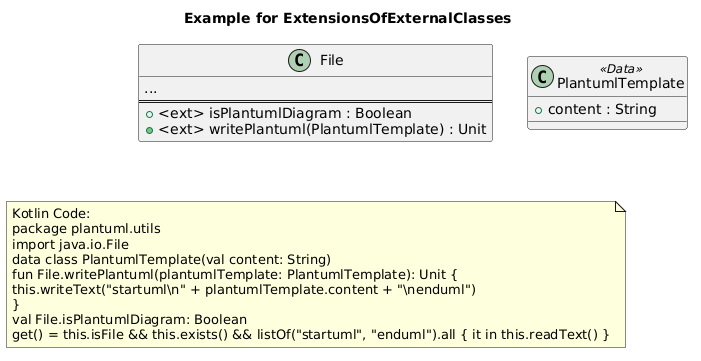

The diagram above was rendered by PlantUML. Its source (embedded in the PNG):
@startuml
title Example for ExtensionsOfExternalClasses
class "File" as java_io_File {
...
==
+ <ext> isPlantumlDiagram : Boolean
+ <ext> writePlantuml(PlantumlTemplate) : Unit
}
class "PlantumlTemplate" as plantuml_utils_PlantumlTemplate <<Data>>{
+ content : String
}
note as note_of_code
Kotlin Code:
package plantuml.utils
import java.io.File
data class PlantumlTemplate(val content: String)
fun File.writePlantuml(plantumlTemplate: PlantumlTemplate): Unit {
this.writeText("startuml\n" + plantumlTemplate.content + "\nenduml")
}
val File.isPlantumlDiagram: Boolean
get() = this.isFile && this.exists() && listOf("startuml", "enduml").all { it in this.readText() }
end note
@enduml